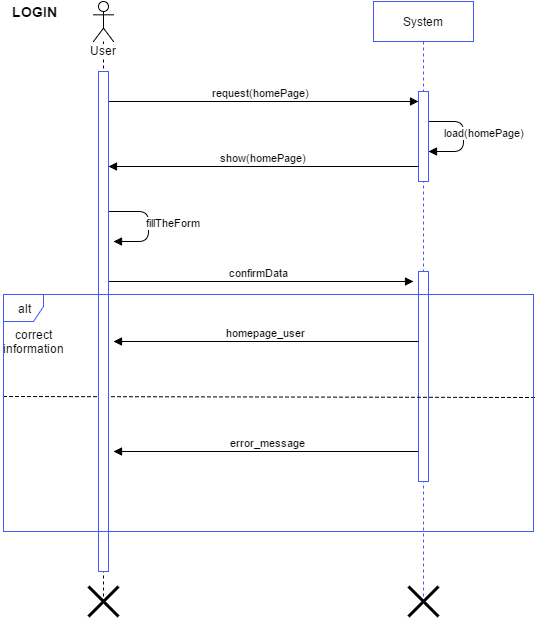

The diagram above was exported from draw.io. Its source (the exported page's mxGraphModel, read from the mxfile embedded in the PNG):
<mxGraphModel dx="1306" dy="452" grid="1" gridSize="10" guides="1" tooltips="1" connect="1" arrows="1" fold="1" page="1" pageScale="1" pageWidth="1169" pageHeight="826" math="0" shadow="0">
  <root>
    <mxCell id="0" />
    <mxCell id="1" parent="0" />
    <mxCell id="2bf58ac748c2563d-7" value="error_message" style="html=1;verticalAlign=bottom;endArrow=block;" edge="1" parent="1">
      <mxGeometry width="80" relative="1" as="geometry">
        <mxPoint x="450" y="470" as="sourcePoint" />
        <mxPoint x="140" y="470" as="targetPoint" />
      </mxGeometry>
    </mxCell>
    <mxCell id="16c603e1ffc18724-5" value="System" style="shape=umlLifeline;perimeter=lifelinePerimeter;whiteSpace=wrap;html=1;container=1;collapsible=0;recursiveResize=0;outlineConnect=0;strokeColor=#4557FF;" vertex="1" parent="1">
      <mxGeometry x="400" y="20" width="100" height="600" as="geometry" />
    </mxCell>
    <mxCell id="16c603e1ffc18724-9" value="load(homePage)" style="html=1;verticalAlign=bottom;endArrow=block;" edge="1" parent="16c603e1ffc18724-5" target="16c603e1ffc18724-6">
      <mxGeometry x="0.3333" y="-22" width="80" relative="1" as="geometry">
        <mxPoint x="50" y="120" as="sourcePoint" />
        <mxPoint x="140" y="160" as="targetPoint" />
        <Array as="points">
          <mxPoint x="90" y="120" />
          <mxPoint x="90" y="150" />
        </Array>
        <mxPoint x="20" y="12" as="offset" />
      </mxGeometry>
    </mxCell>
    <mxCell id="16c603e1ffc18724-6" value="" style="html=1;points=[];perimeter=orthogonalPerimeter;strokeColor=#4557FF;" vertex="1" parent="16c603e1ffc18724-5">
      <mxGeometry x="45" y="90" width="10" height="90" as="geometry" />
    </mxCell>
    <mxCell id="16c603e1ffc18724-14" value="" style="html=1;points=[];perimeter=orthogonalPerimeter;strokeColor=#4557FF;" vertex="1" parent="16c603e1ffc18724-5">
      <mxGeometry x="45" y="270" width="10" height="210" as="geometry" />
    </mxCell>
    <mxCell id="2bf58ac748c2563d-9" value="" style="shape=umlDestroy;whiteSpace=wrap;html=1;strokeWidth=3;" vertex="1" parent="16c603e1ffc18724-5">
      <mxGeometry x="35" y="585" width="30" height="30" as="geometry" />
    </mxCell>
    <mxCell id="16c603e1ffc18724-11" value="show(homePage)" style="html=1;verticalAlign=bottom;endArrow=block;" edge="1" parent="1" source="16c603e1ffc18724-6">
      <mxGeometry width="80" relative="1" as="geometry">
        <mxPoint x="325" y="185" as="sourcePoint" />
        <mxPoint x="135" y="185" as="targetPoint" />
      </mxGeometry>
    </mxCell>
    <mxCell id="16c603e1ffc18724-12" value="fillTheForm" style="html=1;verticalAlign=bottom;endArrow=block;" edge="1" parent="1">
      <mxGeometry width="80" as="geometry">
        <mxPoint x="135" y="230" as="sourcePoint" />
        <mxPoint x="140" y="260" as="targetPoint" />
        <Array as="points">
          <mxPoint x="175" y="230" />
          <mxPoint x="175" y="260" />
        </Array>
        <mxPoint x="63" y="5" as="offset" />
      </mxGeometry>
    </mxCell>
    <mxCell id="2bf58ac748c2563d-2" value="correct information" style="text;html=1;strokeColor=none;fillColor=none;align=center;verticalAlign=middle;whiteSpace=wrap;" vertex="1" parent="1">
      <mxGeometry x="40" y="350" width="40" height="20" as="geometry" />
    </mxCell>
    <mxCell id="2bf58ac748c2563d-5" value="" style="endArrow=none;dashed=1;html=1;entryX=1.002;entryY=0.79;entryPerimeter=0;" edge="1" parent="1">
      <mxGeometry width="50" height="50" relative="1" as="geometry">
        <mxPoint x="30" y="415" as="sourcePoint" />
        <mxPoint x="561" y="416" as="targetPoint" />
      </mxGeometry>
    </mxCell>
    <mxCell id="2bf58ac748c2563d-6" value="homepage_user" style="html=1;verticalAlign=bottom;endArrow=block;" edge="1" parent="1" source="16c603e1ffc18724-14">
      <mxGeometry width="80" relative="1" as="geometry">
        <mxPoint x="440" y="360" as="sourcePoint" />
        <mxPoint x="140" y="360" as="targetPoint" />
      </mxGeometry>
    </mxCell>
    <mxCell id="2bf58ac748c2563d-8" value="" style="shape=umlDestroy;whiteSpace=wrap;html=1;strokeWidth=3;" vertex="1" parent="1">
      <mxGeometry x="115" y="605" width="30" height="30" as="geometry" />
    </mxCell>
    <mxCell id="16c603e1ffc18724-2" value="User" style="shape=umlLifeline;participant=umlActor;perimeter=lifelinePerimeter;whiteSpace=wrap;html=1;container=1;collapsible=0;recursiveResize=0;verticalAlign=top;spacingTop=36;labelBackgroundColor=#ffffff;outlineConnect=0;" vertex="1" parent="1">
      <mxGeometry x="120" y="20" width="20" height="600" as="geometry" />
    </mxCell>
    <mxCell id="16c603e1ffc18724-13" value="confirmData" style="html=1;verticalAlign=bottom;endArrow=block;" edge="1" parent="16c603e1ffc18724-2">
      <mxGeometry width="80" relative="1" as="geometry">
        <mxPoint x="10" y="280" as="sourcePoint" />
        <mxPoint x="320" y="280" as="targetPoint" />
      </mxGeometry>
    </mxCell>
    <mxCell id="16c603e1ffc18724-4" value="request(homePage)" style="html=1;verticalAlign=bottom;endArrow=block;" edge="1" parent="16c603e1ffc18724-2" target="16c603e1ffc18724-6">
      <mxGeometry width="80" relative="1" as="geometry">
        <mxPoint x="10" y="100" as="sourcePoint" />
        <mxPoint x="320" y="100" as="targetPoint" />
      </mxGeometry>
    </mxCell>
    <mxCell id="16c603e1ffc18724-3" value="" style="html=1;points=[];perimeter=orthogonalPerimeter;strokeColor=#4557FF;" vertex="1" parent="16c603e1ffc18724-2">
      <mxGeometry x="5" y="70" width="10" height="500" as="geometry" />
    </mxCell>
    <mxCell id="2bf58ac748c2563d-10" value="&lt;font style=&quot;font-size: 14px&quot;&gt;&lt;b&gt;LOGIN&lt;/b&gt;&lt;/font&gt;" style="text;html=1;strokeColor=none;fillColor=none;align=center;verticalAlign=middle;whiteSpace=wrap;" vertex="1" parent="1">
      <mxGeometry x="40" y="20" width="40" height="20" as="geometry" />
    </mxCell>
    <mxCell id="2bf58ac748c2563d-1" value="alt" style="shape=umlFrame;whiteSpace=wrap;html=1;strokeColor=#4557FF;width=40;height=27;" vertex="1" parent="1">
      <mxGeometry x="30" y="313" width="530" height="237" as="geometry" />
    </mxCell>
  </root>
</mxGraphModel>